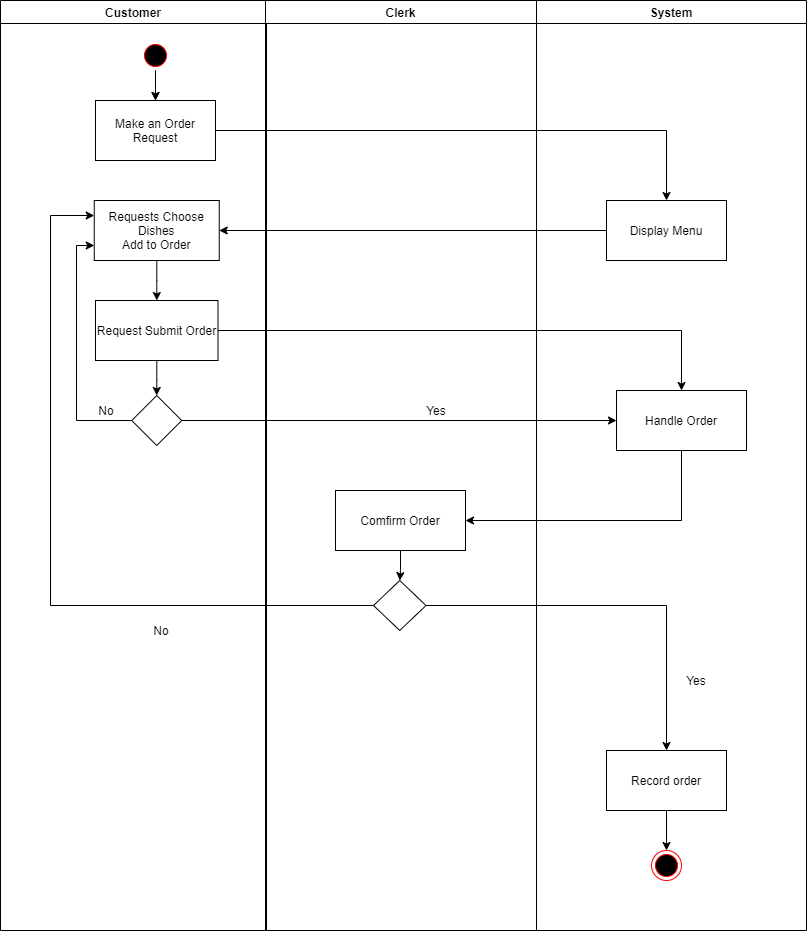

The diagram above was exported from draw.io. Its source (the exported page's mxGraphModel, read from the mxfile embedded in the PNG):
<mxGraphModel dx="1468" dy="840" grid="1" gridSize="10" guides="1" tooltips="1" connect="1" arrows="1" fold="1" page="1" pageScale="1" pageWidth="827" pageHeight="1169" math="0" shadow="0">
  <root>
    <mxCell id="0" />
    <mxCell id="1" parent="0" />
    <mxCell id="zV5X5yhzOpKY8saVWvE5-1" value="Customer" style="swimlane;whiteSpace=wrap;startSize=23;" parent="1" vertex="1">
      <mxGeometry x="14" y="60" width="266" height="930" as="geometry" />
    </mxCell>
    <mxCell id="zV5X5yhzOpKY8saVWvE5-2" style="edgeStyle=orthogonalEdgeStyle;rounded=0;orthogonalLoop=1;jettySize=auto;html=1;" parent="zV5X5yhzOpKY8saVWvE5-1" target="zV5X5yhzOpKY8saVWvE5-4" edge="1">
      <mxGeometry relative="1" as="geometry">
        <mxPoint x="155" y="70" as="sourcePoint" />
        <Array as="points" />
      </mxGeometry>
    </mxCell>
    <mxCell id="pmxhW5Y-Mu8MuZo_LRZx-1" value="" style="edgeStyle=orthogonalEdgeStyle;rounded=0;orthogonalLoop=1;jettySize=auto;html=1;exitX=0.5;exitY=1;exitDx=0;exitDy=0;" parent="zV5X5yhzOpKY8saVWvE5-1" source="zV5X5yhzOpKY8saVWvE5-3" target="zV5X5yhzOpKY8saVWvE5-4" edge="1">
      <mxGeometry relative="1" as="geometry">
        <mxPoint x="155" y="60" as="sourcePoint" />
      </mxGeometry>
    </mxCell>
    <mxCell id="zV5X5yhzOpKY8saVWvE5-3" value="" style="ellipse;shape=startState;fillColor=#000000;strokeColor=#ff0000;" parent="zV5X5yhzOpKY8saVWvE5-1" vertex="1">
      <mxGeometry x="140" y="40" width="30" height="30" as="geometry" />
    </mxCell>
    <mxCell id="zV5X5yhzOpKY8saVWvE5-4" value="Make an Order&#10;Request" style="" parent="zV5X5yhzOpKY8saVWvE5-1" vertex="1">
      <mxGeometry x="95" y="100" width="120" height="60" as="geometry" />
    </mxCell>
    <mxCell id="zV5X5yhzOpKY8saVWvE5-36" value="" style="edgeStyle=orthogonalEdgeStyle;rounded=0;orthogonalLoop=1;jettySize=auto;html=1;" parent="zV5X5yhzOpKY8saVWvE5-1" source="zV5X5yhzOpKY8saVWvE5-5" target="zV5X5yhzOpKY8saVWvE5-35" edge="1">
      <mxGeometry relative="1" as="geometry" />
    </mxCell>
    <mxCell id="zV5X5yhzOpKY8saVWvE5-5" value="Requests Choose&#10;Dishes&#10;Add to Order" style="" parent="zV5X5yhzOpKY8saVWvE5-1" vertex="1">
      <mxGeometry x="93.75" y="200" width="125" height="60" as="geometry" />
    </mxCell>
    <mxCell id="pmxhW5Y-Mu8MuZo_LRZx-2" value="" style="edgeStyle=orthogonalEdgeStyle;rounded=0;orthogonalLoop=1;jettySize=auto;html=1;entryX=0.5;entryY=0;entryDx=0;entryDy=0;" parent="zV5X5yhzOpKY8saVWvE5-1" source="zV5X5yhzOpKY8saVWvE5-35" target="dYXXSBZo_fX0NGv0pNAy-2" edge="1">
      <mxGeometry relative="1" as="geometry" />
    </mxCell>
    <mxCell id="zV5X5yhzOpKY8saVWvE5-35" value="Request Submit Order" style="whiteSpace=wrap;html=1;" parent="zV5X5yhzOpKY8saVWvE5-1" vertex="1">
      <mxGeometry x="95" y="300" width="122.5" height="60" as="geometry" />
    </mxCell>
    <mxCell id="zV5X5yhzOpKY8saVWvE5-50" value="No" style="text;html=1;strokeColor=none;fillColor=none;align=center;verticalAlign=middle;whiteSpace=wrap;rounded=0;" parent="zV5X5yhzOpKY8saVWvE5-1" vertex="1">
      <mxGeometry x="141.25" y="620" width="40" height="20" as="geometry" />
    </mxCell>
    <mxCell id="dYXXSBZo_fX0NGv0pNAy-2" value="" style="rhombus;whiteSpace=wrap;html=1;" parent="zV5X5yhzOpKY8saVWvE5-1" vertex="1">
      <mxGeometry x="131.25" y="395" width="50" height="50" as="geometry" />
    </mxCell>
    <mxCell id="dYXXSBZo_fX0NGv0pNAy-5" value="" style="endArrow=classic;html=1;exitX=0;exitY=0.5;exitDx=0;exitDy=0;entryX=0;entryY=0.75;entryDx=0;entryDy=0;rounded=0;" parent="zV5X5yhzOpKY8saVWvE5-1" source="dYXXSBZo_fX0NGv0pNAy-2" target="zV5X5yhzOpKY8saVWvE5-5" edge="1">
      <mxGeometry width="50" height="50" relative="1" as="geometry">
        <mxPoint x="406" y="440" as="sourcePoint" />
        <mxPoint x="456" y="390" as="targetPoint" />
        <Array as="points">
          <mxPoint x="76" y="420" />
          <mxPoint x="76" y="245" />
        </Array>
      </mxGeometry>
    </mxCell>
    <mxCell id="dYXXSBZo_fX0NGv0pNAy-7" value="No" style="text;html=1;strokeColor=none;fillColor=none;align=center;verticalAlign=middle;whiteSpace=wrap;rounded=0;" parent="zV5X5yhzOpKY8saVWvE5-1" vertex="1">
      <mxGeometry x="86.25" y="400" width="40" height="20" as="geometry" />
    </mxCell>
    <mxCell id="zV5X5yhzOpKY8saVWvE5-11" value="System" style="swimlane;whiteSpace=wrap;startSize=23;" parent="1" vertex="1">
      <mxGeometry x="550" y="60" width="270" height="930" as="geometry">
        <mxRectangle x="310" y="120" width="70" height="23" as="alternateBounds" />
      </mxGeometry>
    </mxCell>
    <mxCell id="zV5X5yhzOpKY8saVWvE5-12" value="Display Menu" style="" parent="zV5X5yhzOpKY8saVWvE5-11" vertex="1">
      <mxGeometry x="70" y="200" width="120" height="60" as="geometry" />
    </mxCell>
    <mxCell id="2OWr5Na8a0BQSrF5DoPT-3" value="Handle Order" style="whiteSpace=wrap;html=1;" parent="zV5X5yhzOpKY8saVWvE5-11" vertex="1">
      <mxGeometry x="80" y="390" width="130" height="60" as="geometry" />
    </mxCell>
    <mxCell id="zV5X5yhzOpKY8saVWvE5-47" value="Yes" style="text;html=1;strokeColor=none;fillColor=none;align=center;verticalAlign=middle;whiteSpace=wrap;rounded=0;" parent="zV5X5yhzOpKY8saVWvE5-11" vertex="1">
      <mxGeometry x="145" y="670" width="30" height="20" as="geometry" />
    </mxCell>
    <mxCell id="2OWr5Na8a0BQSrF5DoPT-9" value="Record order" style="rounded=0;whiteSpace=wrap;html=1;" parent="zV5X5yhzOpKY8saVWvE5-11" vertex="1">
      <mxGeometry x="70" y="750" width="120" height="60" as="geometry" />
    </mxCell>
    <mxCell id="zV5X5yhzOpKY8saVWvE5-10" value="" style="ellipse;shape=endState;fillColor=#000000;strokeColor=#ff0000" parent="zV5X5yhzOpKY8saVWvE5-11" vertex="1">
      <mxGeometry x="115" y="850" width="30" height="30" as="geometry" />
    </mxCell>
    <mxCell id="2OWr5Na8a0BQSrF5DoPT-11" value="" style="edgeStyle=orthogonalEdgeStyle;rounded=0;orthogonalLoop=1;jettySize=auto;html=1;entryX=0.5;entryY=0;entryDx=0;entryDy=0;exitX=0.5;exitY=1;exitDx=0;exitDy=0;" parent="zV5X5yhzOpKY8saVWvE5-11" source="2OWr5Na8a0BQSrF5DoPT-9" target="zV5X5yhzOpKY8saVWvE5-10" edge="1">
      <mxGeometry relative="1" as="geometry">
        <mxPoint x="-130" y="820" as="targetPoint" />
      </mxGeometry>
    </mxCell>
    <mxCell id="zV5X5yhzOpKY8saVWvE5-27" style="edgeStyle=orthogonalEdgeStyle;rounded=0;orthogonalLoop=1;jettySize=auto;html=1;exitX=1;exitY=0.5;exitDx=0;exitDy=0;entryX=0.5;entryY=0;entryDx=0;entryDy=0;" parent="1" source="zV5X5yhzOpKY8saVWvE5-4" target="zV5X5yhzOpKY8saVWvE5-12" edge="1">
      <mxGeometry relative="1" as="geometry" />
    </mxCell>
    <mxCell id="zV5X5yhzOpKY8saVWvE5-37" value="" style="endArrow=classic;html=1;exitX=0;exitY=0.5;exitDx=0;exitDy=0;entryX=1;entryY=0.5;entryDx=0;entryDy=0;" parent="1" source="zV5X5yhzOpKY8saVWvE5-12" target="zV5X5yhzOpKY8saVWvE5-5" edge="1">
      <mxGeometry width="50" height="50" relative="1" as="geometry">
        <mxPoint x="390" y="450" as="sourcePoint" />
        <mxPoint x="440" y="400" as="targetPoint" />
      </mxGeometry>
    </mxCell>
    <mxCell id="2OWr5Na8a0BQSrF5DoPT-1" value="Clerk" style="swimlane;whiteSpace=wrap;startSize=23;" parent="1" vertex="1">
      <mxGeometry x="279" y="60" width="271" height="930" as="geometry">
        <mxRectangle x="310" y="120" width="70" height="23" as="alternateBounds" />
      </mxGeometry>
    </mxCell>
    <mxCell id="dYXXSBZo_fX0NGv0pNAy-11" value="" style="edgeStyle=orthogonalEdgeStyle;rounded=0;orthogonalLoop=1;jettySize=auto;html=1;" parent="2OWr5Na8a0BQSrF5DoPT-1" source="ad8XBH65v_Klhv3AxWgD-6" target="zV5X5yhzOpKY8saVWvE5-44" edge="1">
      <mxGeometry relative="1" as="geometry" />
    </mxCell>
    <mxCell id="ad8XBH65v_Klhv3AxWgD-6" value="Comfirm Order" style="whiteSpace=wrap;html=1;" parent="2OWr5Na8a0BQSrF5DoPT-1" vertex="1">
      <mxGeometry x="70" y="490" width="130" height="60" as="geometry" />
    </mxCell>
    <mxCell id="dYXXSBZo_fX0NGv0pNAy-6" value="Yes" style="text;html=1;strokeColor=none;fillColor=none;align=center;verticalAlign=middle;whiteSpace=wrap;rounded=0;" parent="2OWr5Na8a0BQSrF5DoPT-1" vertex="1">
      <mxGeometry x="151" y="400" width="40" height="20" as="geometry" />
    </mxCell>
    <mxCell id="zV5X5yhzOpKY8saVWvE5-44" value="" style="rhombus;whiteSpace=wrap;html=1;" parent="2OWr5Na8a0BQSrF5DoPT-1" vertex="1">
      <mxGeometry x="108" y="580" width="52.5" height="50" as="geometry" />
    </mxCell>
    <mxCell id="2OWr5Na8a0BQSrF5DoPT-5" value="" style="edgeStyle=orthogonalEdgeStyle;rounded=0;orthogonalLoop=1;jettySize=auto;html=1;" parent="1" source="zV5X5yhzOpKY8saVWvE5-35" target="2OWr5Na8a0BQSrF5DoPT-3" edge="1">
      <mxGeometry relative="1" as="geometry" />
    </mxCell>
    <mxCell id="2OWr5Na8a0BQSrF5DoPT-6" value="" style="endArrow=classic;html=1;exitX=0.5;exitY=1;exitDx=0;exitDy=0;rounded=0;entryX=1;entryY=0.5;entryDx=0;entryDy=0;" parent="1" source="2OWr5Na8a0BQSrF5DoPT-3" target="ad8XBH65v_Klhv3AxWgD-6" edge="1">
      <mxGeometry width="50" height="50" relative="1" as="geometry">
        <mxPoint x="390" y="640" as="sourcePoint" />
        <mxPoint x="430" y="540" as="targetPoint" />
        <Array as="points">
          <mxPoint x="695" y="580" />
        </Array>
      </mxGeometry>
    </mxCell>
    <mxCell id="zV5X5yhzOpKY8saVWvE5-49" value="" style="endArrow=classic;html=1;exitX=0;exitY=0.5;exitDx=0;exitDy=0;jumpStyle=sharp;rounded=0;entryX=0;entryY=0.25;entryDx=0;entryDy=0;" parent="1" source="zV5X5yhzOpKY8saVWvE5-44" target="zV5X5yhzOpKY8saVWvE5-5" edge="1">
      <mxGeometry width="50" height="50" relative="1" as="geometry">
        <mxPoint x="374" y="590" as="sourcePoint" />
        <mxPoint x="100" y="270" as="targetPoint" />
        <Array as="points">
          <mxPoint x="64" y="665" />
          <mxPoint x="64" y="400" />
          <mxPoint x="64" y="275" />
        </Array>
      </mxGeometry>
    </mxCell>
    <mxCell id="dYXXSBZo_fX0NGv0pNAy-4" value="" style="endArrow=classic;html=1;exitX=1;exitY=0.5;exitDx=0;exitDy=0;entryX=0;entryY=0.5;entryDx=0;entryDy=0;" parent="1" source="dYXXSBZo_fX0NGv0pNAy-2" target="2OWr5Na8a0BQSrF5DoPT-3" edge="1">
      <mxGeometry width="50" height="50" relative="1" as="geometry">
        <mxPoint x="420" y="500" as="sourcePoint" />
        <mxPoint x="470" y="450" as="targetPoint" />
      </mxGeometry>
    </mxCell>
    <mxCell id="dYXXSBZo_fX0NGv0pNAy-13" value="" style="edgeStyle=orthogonalEdgeStyle;rounded=0;orthogonalLoop=1;jettySize=auto;html=1;entryX=0.5;entryY=0;entryDx=0;entryDy=0;" parent="1" source="zV5X5yhzOpKY8saVWvE5-44" target="2OWr5Na8a0BQSrF5DoPT-9" edge="1">
      <mxGeometry relative="1" as="geometry">
        <mxPoint x="635" y="670" as="targetPoint" />
      </mxGeometry>
    </mxCell>
  </root>
</mxGraphModel>